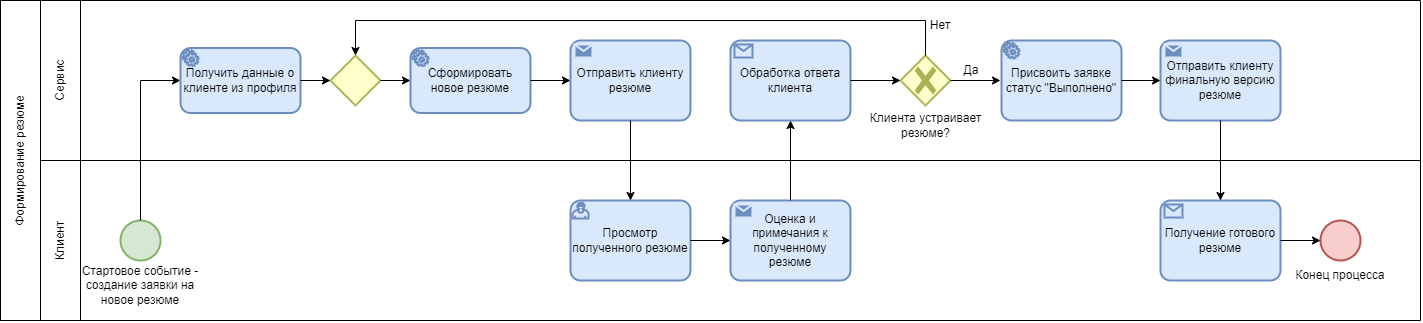

The diagram above was exported from draw.io. Its source (the exported page's mxGraphModel, read from the mxfile embedded in the PNG):
<mxGraphModel dx="1500" dy="839" grid="1" gridSize="10" guides="1" tooltips="1" connect="1" arrows="1" fold="1" page="1" pageScale="1" pageWidth="827" pageHeight="1169" math="0" shadow="0">
  <root>
    <mxCell id="WIyWlLk6GJQsqaUBKTNV-0" />
    <mxCell id="WIyWlLk6GJQsqaUBKTNV-1" parent="WIyWlLk6GJQsqaUBKTNV-0" />
    <mxCell id="E5GW4FJA_aySaG-Rxgp2-0" value="Клиент" style="rounded=0;whiteSpace=wrap;html=1;rotation=-90;" vertex="1" parent="WIyWlLk6GJQsqaUBKTNV-1">
      <mxGeometry x="100" y="380" width="160" height="40" as="geometry" />
    </mxCell>
    <mxCell id="E5GW4FJA_aySaG-Rxgp2-1" value="Сервис" style="rounded=0;whiteSpace=wrap;html=1;rotation=-90;" vertex="1" parent="WIyWlLk6GJQsqaUBKTNV-1">
      <mxGeometry x="100" y="220" width="160" height="40" as="geometry" />
    </mxCell>
    <mxCell id="E5GW4FJA_aySaG-Rxgp2-2" value="" style="endArrow=none;html=1;rounded=0;exitX=0;exitY=1;exitDx=0;exitDy=0;" edge="1" parent="WIyWlLk6GJQsqaUBKTNV-1" source="E5GW4FJA_aySaG-Rxgp2-0">
      <mxGeometry width="50" height="50" relative="1" as="geometry">
        <mxPoint x="720" y="330" as="sourcePoint" />
        <mxPoint x="1540" y="480" as="targetPoint" />
      </mxGeometry>
    </mxCell>
    <mxCell id="E5GW4FJA_aySaG-Rxgp2-3" value="" style="endArrow=none;html=1;rounded=0;exitX=1;exitY=1;exitDx=0;exitDy=0;" edge="1" parent="WIyWlLk6GJQsqaUBKTNV-1" source="E5GW4FJA_aySaG-Rxgp2-1">
      <mxGeometry width="50" height="50" relative="1" as="geometry">
        <mxPoint x="300" y="270" as="sourcePoint" />
        <mxPoint x="1540" y="160" as="targetPoint" />
      </mxGeometry>
    </mxCell>
    <mxCell id="E5GW4FJA_aySaG-Rxgp2-4" value="" style="endArrow=none;html=1;rounded=0;exitX=0;exitY=1;exitDx=0;exitDy=0;" edge="1" parent="WIyWlLk6GJQsqaUBKTNV-1" source="E5GW4FJA_aySaG-Rxgp2-1">
      <mxGeometry width="50" height="50" relative="1" as="geometry">
        <mxPoint x="220" y="340" as="sourcePoint" />
        <mxPoint x="1540" y="320" as="targetPoint" />
      </mxGeometry>
    </mxCell>
    <mxCell id="E5GW4FJA_aySaG-Rxgp2-5" value="" style="ellipse;whiteSpace=wrap;html=1;aspect=fixed;fillColor=#d5e8d4;strokeColor=#82b366;strokeWidth=2;" vertex="1" parent="WIyWlLk6GJQsqaUBKTNV-1">
      <mxGeometry x="240" y="380" width="40" height="40" as="geometry" />
    </mxCell>
    <mxCell id="E5GW4FJA_aySaG-Rxgp2-6" value="Стартовое событие - создание заявки на новое резюме" style="text;html=1;strokeColor=none;fillColor=none;align=center;verticalAlign=middle;whiteSpace=wrap;rounded=0;" vertex="1" parent="WIyWlLk6GJQsqaUBKTNV-1">
      <mxGeometry x="195" y="430" width="130" height="30" as="geometry" />
    </mxCell>
    <mxCell id="E5GW4FJA_aySaG-Rxgp2-8" value="" style="endArrow=classic;html=1;rounded=0;exitX=0.5;exitY=0;exitDx=0;exitDy=0;entryX=0;entryY=0.5;entryDx=0;entryDy=0;edgeStyle=orthogonalEdgeStyle;entryPerimeter=0;" edge="1" parent="WIyWlLk6GJQsqaUBKTNV-1" source="E5GW4FJA_aySaG-Rxgp2-5" target="E5GW4FJA_aySaG-Rxgp2-49">
      <mxGeometry width="50" height="50" relative="1" as="geometry">
        <mxPoint x="270" y="390" as="sourcePoint" />
        <mxPoint x="310" y="240" as="targetPoint" />
        <Array as="points">
          <mxPoint x="260" y="240" />
        </Array>
      </mxGeometry>
    </mxCell>
    <mxCell id="E5GW4FJA_aySaG-Rxgp2-10" value="" style="rhombus;whiteSpace=wrap;html=1;strokeWidth=2;fillColor=#FFFFCC;strokeColor=#A9B354;" vertex="1" parent="WIyWlLk6GJQsqaUBKTNV-1">
      <mxGeometry x="450" y="215" width="50" height="50" as="geometry" />
    </mxCell>
    <mxCell id="E5GW4FJA_aySaG-Rxgp2-22" value="Клиента устраивает резюме?" style="text;html=1;strokeColor=none;fillColor=none;align=center;verticalAlign=middle;whiteSpace=wrap;rounded=0;" vertex="1" parent="WIyWlLk6GJQsqaUBKTNV-1">
      <mxGeometry x="982.5" y="270" width="125" height="30" as="geometry" />
    </mxCell>
    <mxCell id="E5GW4FJA_aySaG-Rxgp2-24" value="Нет" style="text;html=1;strokeColor=none;fillColor=none;align=center;verticalAlign=middle;whiteSpace=wrap;rounded=0;" vertex="1" parent="WIyWlLk6GJQsqaUBKTNV-1">
      <mxGeometry x="1030" y="170.01" width="60" height="30" as="geometry" />
    </mxCell>
    <mxCell id="E5GW4FJA_aySaG-Rxgp2-31" value="Конец процесса" style="text;html=1;strokeColor=none;fillColor=none;align=center;verticalAlign=middle;whiteSpace=wrap;rounded=0;" vertex="1" parent="WIyWlLk6GJQsqaUBKTNV-1">
      <mxGeometry x="1410" y="420" width="100" height="30" as="geometry" />
    </mxCell>
    <mxCell id="E5GW4FJA_aySaG-Rxgp2-32" value="" style="endArrow=none;html=1;rounded=0;" edge="1" parent="WIyWlLk6GJQsqaUBKTNV-1">
      <mxGeometry width="50" height="50" relative="1" as="geometry">
        <mxPoint x="1540" y="480" as="sourcePoint" />
        <mxPoint x="1540" y="160" as="targetPoint" />
      </mxGeometry>
    </mxCell>
    <mxCell id="E5GW4FJA_aySaG-Rxgp2-41" value="Формирование резюме" style="rounded=0;whiteSpace=wrap;html=1;rotation=-90;" vertex="1" parent="WIyWlLk6GJQsqaUBKTNV-1">
      <mxGeometry x="-20" y="300" width="320" height="40" as="geometry" />
    </mxCell>
    <mxCell id="E5GW4FJA_aySaG-Rxgp2-43" value="Отправить клиенту резюме" style="points=[[0.25,0,0],[0.5,0,0],[0.75,0,0],[1,0.25,0],[1,0.5,0],[1,0.75,0],[0.75,1,0],[0.5,1,0],[0.25,1,0],[0,0.75,0],[0,0.5,0],[0,0.25,0]];shape=mxgraph.bpmn.task;whiteSpace=wrap;rectStyle=rounded;size=10;html=1;container=1;expand=0;collapsible=0;taskMarker=send;fillColor=#dae8fc;strokeColor=#6c8ebf;strokeWidth=2;" vertex="1" parent="WIyWlLk6GJQsqaUBKTNV-1">
      <mxGeometry x="690" y="200" width="120" height="80" as="geometry" />
    </mxCell>
    <mxCell id="E5GW4FJA_aySaG-Rxgp2-45" value="Сформировать новое резюме" style="points=[[0.25,0,0],[0.5,0,0],[0.75,0,0],[1,0.25,0],[1,0.5,0],[1,0.75,0],[0.75,1,0],[0.5,1,0],[0.25,1,0],[0,0.75,0],[0,0.5,0],[0,0.25,0]];shape=mxgraph.bpmn.task;whiteSpace=wrap;rectStyle=rounded;size=10;html=1;container=1;expand=0;collapsible=0;taskMarker=service;fillColor=#dae8fc;strokeColor=#6c8ebf;strokeWidth=2;" vertex="1" parent="WIyWlLk6GJQsqaUBKTNV-1">
      <mxGeometry x="530" y="207.51" width="120" height="65" as="geometry" />
    </mxCell>
    <mxCell id="E5GW4FJA_aySaG-Rxgp2-46" value="Присвоить заявке статус &quot;Выполнено&quot;" style="points=[[0.25,0,0],[0.5,0,0],[0.75,0,0],[1,0.25,0],[1,0.5,0],[1,0.75,0],[0.75,1,0],[0.5,1,0],[0.25,1,0],[0,0.75,0],[0,0.5,0],[0,0.25,0]];shape=mxgraph.bpmn.task;whiteSpace=wrap;rectStyle=rounded;size=10;html=1;container=1;expand=0;collapsible=0;taskMarker=service;fillColor=#dae8fc;strokeColor=#6c8ebf;strokeWidth=2;" vertex="1" parent="WIyWlLk6GJQsqaUBKTNV-1">
      <mxGeometry x="1121" y="200" width="120" height="80" as="geometry" />
    </mxCell>
    <mxCell id="E5GW4FJA_aySaG-Rxgp2-47" value="Оценка и примечания к полученному резюме" style="points=[[0.25,0,0],[0.5,0,0],[0.75,0,0],[1,0.25,0],[1,0.5,0],[1,0.75,0],[0.75,1,0],[0.5,1,0],[0.25,1,0],[0,0.75,0],[0,0.5,0],[0,0.25,0]];shape=mxgraph.bpmn.task;whiteSpace=wrap;rectStyle=rounded;size=10;html=1;container=1;expand=0;collapsible=0;taskMarker=send;fillColor=#dae8fc;strokeColor=#6c8ebf;strokeWidth=2;" vertex="1" parent="WIyWlLk6GJQsqaUBKTNV-1">
      <mxGeometry x="850" y="360" width="120" height="80" as="geometry" />
    </mxCell>
    <mxCell id="E5GW4FJA_aySaG-Rxgp2-48" value="Обработка ответа клиента" style="points=[[0.25,0,0],[0.5,0,0],[0.75,0,0],[1,0.25,0],[1,0.5,0],[1,0.75,0],[0.75,1,0],[0.5,1,0],[0.25,1,0],[0,0.75,0],[0,0.5,0],[0,0.25,0]];shape=mxgraph.bpmn.task;whiteSpace=wrap;rectStyle=rounded;size=10;html=1;container=1;expand=0;collapsible=0;taskMarker=receive;fillColor=#dae8fc;strokeColor=#6c8ebf;strokeWidth=2;" vertex="1" parent="WIyWlLk6GJQsqaUBKTNV-1">
      <mxGeometry x="850" y="200.01" width="120" height="80" as="geometry" />
    </mxCell>
    <mxCell id="E5GW4FJA_aySaG-Rxgp2-49" value="Получить данные о клиенте из профиля" style="points=[[0.25,0,0],[0.5,0,0],[0.75,0,0],[1,0.25,0],[1,0.5,0],[1,0.75,0],[0.75,1,0],[0.5,1,0],[0.25,1,0],[0,0.75,0],[0,0.5,0],[0,0.25,0]];shape=mxgraph.bpmn.task;whiteSpace=wrap;rectStyle=rounded;size=10;html=1;container=1;expand=0;collapsible=0;taskMarker=service;fillColor=#dae8fc;strokeColor=#6c8ebf;strokeWidth=2;" vertex="1" parent="WIyWlLk6GJQsqaUBKTNV-1">
      <mxGeometry x="300" y="207.51" width="120" height="65" as="geometry" />
    </mxCell>
    <mxCell id="E5GW4FJA_aySaG-Rxgp2-50" value="Просмотр полученного резюме" style="points=[[0.25,0,0],[0.5,0,0],[0.75,0,0],[1,0.25,0],[1,0.5,0],[1,0.75,0],[0.75,1,0],[0.5,1,0],[0.25,1,0],[0,0.75,0],[0,0.5,0],[0,0.25,0]];shape=mxgraph.bpmn.task;whiteSpace=wrap;rectStyle=rounded;size=10;html=1;container=1;expand=0;collapsible=0;taskMarker=user;fillColor=#dae8fc;strokeColor=#6c8ebf;strokeWidth=2;" vertex="1" parent="WIyWlLk6GJQsqaUBKTNV-1">
      <mxGeometry x="690" y="360" width="120" height="80" as="geometry" />
    </mxCell>
    <mxCell id="E5GW4FJA_aySaG-Rxgp2-53" value="" style="points=[[0.25,0.25,0],[0.5,0,0],[0.75,0.25,0],[1,0.5,0],[0.75,0.75,0],[0.5,1,0],[0.25,0.75,0],[0,0.5,0]];shape=mxgraph.bpmn.gateway2;html=1;verticalLabelPosition=bottom;labelBackgroundColor=#ffffff;verticalAlign=top;align=center;perimeter=rhombusPerimeter;outlineConnect=0;outline=none;symbol=none;gwType=exclusive;strokeWidth=2;fillColor=#FFFFCC;strokeColor=#A9B354;" vertex="1" parent="WIyWlLk6GJQsqaUBKTNV-1">
      <mxGeometry x="1020" y="215" width="50" height="50" as="geometry" />
    </mxCell>
    <mxCell id="E5GW4FJA_aySaG-Rxgp2-54" value="Отправить клиенту финальную версию резюме" style="points=[[0.25,0,0],[0.5,0,0],[0.75,0,0],[1,0.25,0],[1,0.5,0],[1,0.75,0],[0.75,1,0],[0.5,1,0],[0.25,1,0],[0,0.75,0],[0,0.5,0],[0,0.25,0]];shape=mxgraph.bpmn.task;whiteSpace=wrap;rectStyle=rounded;size=10;html=1;container=1;expand=0;collapsible=0;taskMarker=send;fillColor=#dae8fc;strokeColor=#6c8ebf;strokeWidth=2;" vertex="1" parent="WIyWlLk6GJQsqaUBKTNV-1">
      <mxGeometry x="1280" y="200.01" width="120" height="80" as="geometry" />
    </mxCell>
    <mxCell id="E5GW4FJA_aySaG-Rxgp2-55" value="Получение готового резюме" style="points=[[0.25,0,0],[0.5,0,0],[0.75,0,0],[1,0.25,0],[1,0.5,0],[1,0.75,0],[0.75,1,0],[0.5,1,0],[0.25,1,0],[0,0.75,0],[0,0.5,0],[0,0.25,0]];shape=mxgraph.bpmn.task;whiteSpace=wrap;rectStyle=rounded;size=10;html=1;container=1;expand=0;collapsible=0;taskMarker=receive;fillColor=#dae8fc;strokeColor=#6c8ebf;strokeWidth=2;" vertex="1" parent="WIyWlLk6GJQsqaUBKTNV-1">
      <mxGeometry x="1280" y="360" width="120" height="80" as="geometry" />
    </mxCell>
    <mxCell id="E5GW4FJA_aySaG-Rxgp2-56" value="" style="ellipse;whiteSpace=wrap;html=1;aspect=fixed;fillColor=#f8cecc;strokeColor=#b85450;strokeWidth=2;" vertex="1" parent="WIyWlLk6GJQsqaUBKTNV-1">
      <mxGeometry x="1440" y="380" width="40" height="40" as="geometry" />
    </mxCell>
    <mxCell id="E5GW4FJA_aySaG-Rxgp2-61" value="" style="endArrow=classic;html=1;rounded=0;exitX=0.5;exitY=1;exitDx=0;exitDy=0;exitPerimeter=0;entryX=0.5;entryY=0;entryDx=0;entryDy=0;entryPerimeter=0;" edge="1" parent="WIyWlLk6GJQsqaUBKTNV-1" source="E5GW4FJA_aySaG-Rxgp2-43" target="E5GW4FJA_aySaG-Rxgp2-50">
      <mxGeometry width="50" height="50" relative="1" as="geometry">
        <mxPoint x="720" y="380" as="sourcePoint" />
        <mxPoint x="770" y="330" as="targetPoint" />
      </mxGeometry>
    </mxCell>
    <mxCell id="E5GW4FJA_aySaG-Rxgp2-62" value="" style="endArrow=classic;html=1;rounded=0;entryX=0;entryY=0.5;entryDx=0;entryDy=0;entryPerimeter=0;exitX=1;exitY=0.5;exitDx=0;exitDy=0;exitPerimeter=0;" edge="1" parent="WIyWlLk6GJQsqaUBKTNV-1" source="E5GW4FJA_aySaG-Rxgp2-50" target="E5GW4FJA_aySaG-Rxgp2-47">
      <mxGeometry width="50" height="50" relative="1" as="geometry">
        <mxPoint x="830" y="490" as="sourcePoint" />
        <mxPoint x="880" y="440" as="targetPoint" />
      </mxGeometry>
    </mxCell>
    <mxCell id="E5GW4FJA_aySaG-Rxgp2-63" value="" style="endArrow=classic;html=1;rounded=0;entryX=0.5;entryY=1;entryDx=0;entryDy=0;entryPerimeter=0;exitX=0.5;exitY=0;exitDx=0;exitDy=0;exitPerimeter=0;" edge="1" parent="WIyWlLk6GJQsqaUBKTNV-1" source="E5GW4FJA_aySaG-Rxgp2-47" target="E5GW4FJA_aySaG-Rxgp2-48">
      <mxGeometry width="50" height="50" relative="1" as="geometry">
        <mxPoint x="880" y="340" as="sourcePoint" />
        <mxPoint x="930" y="290" as="targetPoint" />
      </mxGeometry>
    </mxCell>
    <mxCell id="E5GW4FJA_aySaG-Rxgp2-64" value="" style="endArrow=classic;html=1;rounded=0;exitX=1;exitY=0.5;exitDx=0;exitDy=0;exitPerimeter=0;entryX=0;entryY=0.5;entryDx=0;entryDy=0;entryPerimeter=0;" edge="1" parent="WIyWlLk6GJQsqaUBKTNV-1" source="E5GW4FJA_aySaG-Rxgp2-48" target="E5GW4FJA_aySaG-Rxgp2-53">
      <mxGeometry width="50" height="50" relative="1" as="geometry">
        <mxPoint x="1040" y="250" as="sourcePoint" />
        <mxPoint x="1090" y="200" as="targetPoint" />
      </mxGeometry>
    </mxCell>
    <mxCell id="E5GW4FJA_aySaG-Rxgp2-65" value="" style="endArrow=classic;html=1;rounded=0;exitX=1;exitY=0.5;exitDx=0;exitDy=0;exitPerimeter=0;" edge="1" parent="WIyWlLk6GJQsqaUBKTNV-1" source="E5GW4FJA_aySaG-Rxgp2-53">
      <mxGeometry width="50" height="50" relative="1" as="geometry">
        <mxPoint x="1080" y="290" as="sourcePoint" />
        <mxPoint x="1120" y="240" as="targetPoint" />
      </mxGeometry>
    </mxCell>
    <mxCell id="E5GW4FJA_aySaG-Rxgp2-66" value="" style="endArrow=classic;html=1;rounded=0;exitX=1;exitY=0.5;exitDx=0;exitDy=0;exitPerimeter=0;entryX=0;entryY=0.5;entryDx=0;entryDy=0;entryPerimeter=0;" edge="1" parent="WIyWlLk6GJQsqaUBKTNV-1" source="E5GW4FJA_aySaG-Rxgp2-46" target="E5GW4FJA_aySaG-Rxgp2-54">
      <mxGeometry width="50" height="50" relative="1" as="geometry">
        <mxPoint x="1250" y="280" as="sourcePoint" />
        <mxPoint x="1300" y="230" as="targetPoint" />
      </mxGeometry>
    </mxCell>
    <mxCell id="E5GW4FJA_aySaG-Rxgp2-67" value="" style="endArrow=classic;html=1;rounded=0;exitX=0.5;exitY=1;exitDx=0;exitDy=0;exitPerimeter=0;entryX=0.5;entryY=0;entryDx=0;entryDy=0;entryPerimeter=0;" edge="1" parent="WIyWlLk6GJQsqaUBKTNV-1" source="E5GW4FJA_aySaG-Rxgp2-54" target="E5GW4FJA_aySaG-Rxgp2-55">
      <mxGeometry width="50" height="50" relative="1" as="geometry">
        <mxPoint x="1350" y="340" as="sourcePoint" />
        <mxPoint x="1400" y="290" as="targetPoint" />
      </mxGeometry>
    </mxCell>
    <mxCell id="E5GW4FJA_aySaG-Rxgp2-68" value="" style="endArrow=classic;html=1;rounded=0;exitX=1;exitY=0.5;exitDx=0;exitDy=0;exitPerimeter=0;entryX=0;entryY=0.5;entryDx=0;entryDy=0;" edge="1" parent="WIyWlLk6GJQsqaUBKTNV-1" source="E5GW4FJA_aySaG-Rxgp2-55" target="E5GW4FJA_aySaG-Rxgp2-56">
      <mxGeometry width="50" height="50" relative="1" as="geometry">
        <mxPoint x="1400" y="410" as="sourcePoint" />
        <mxPoint x="1450" y="360" as="targetPoint" />
      </mxGeometry>
    </mxCell>
    <mxCell id="E5GW4FJA_aySaG-Rxgp2-69" value="" style="endArrow=classic;html=1;rounded=0;entryX=0.5;entryY=0;entryDx=0;entryDy=0;exitX=0.5;exitY=0;exitDx=0;exitDy=0;exitPerimeter=0;edgeStyle=elbowEdgeStyle;" edge="1" parent="WIyWlLk6GJQsqaUBKTNV-1" source="E5GW4FJA_aySaG-Rxgp2-53" target="E5GW4FJA_aySaG-Rxgp2-10">
      <mxGeometry width="50" height="50" relative="1" as="geometry">
        <mxPoint x="700" y="230" as="sourcePoint" />
        <mxPoint x="630" y="210" as="targetPoint" />
        <Array as="points">
          <mxPoint x="840" y="180" />
        </Array>
      </mxGeometry>
    </mxCell>
    <mxCell id="E5GW4FJA_aySaG-Rxgp2-71" value="Да" style="text;html=1;strokeColor=none;fillColor=none;align=center;verticalAlign=middle;whiteSpace=wrap;rounded=0;" vertex="1" parent="WIyWlLk6GJQsqaUBKTNV-1">
      <mxGeometry x="1061" y="215" width="60" height="30" as="geometry" />
    </mxCell>
    <mxCell id="E5GW4FJA_aySaG-Rxgp2-75" value="" style="endArrow=classic;html=1;rounded=0;exitX=1;exitY=0.5;exitDx=0;exitDy=0;exitPerimeter=0;" edge="1" parent="WIyWlLk6GJQsqaUBKTNV-1" source="E5GW4FJA_aySaG-Rxgp2-49">
      <mxGeometry width="50" height="50" relative="1" as="geometry">
        <mxPoint x="460" y="290" as="sourcePoint" />
        <mxPoint x="450" y="240" as="targetPoint" />
      </mxGeometry>
    </mxCell>
    <mxCell id="E5GW4FJA_aySaG-Rxgp2-76" value="" style="endArrow=classic;html=1;rounded=0;exitX=1;exitY=0.5;exitDx=0;exitDy=0;entryX=0;entryY=0.5;entryDx=0;entryDy=0;entryPerimeter=0;" edge="1" parent="WIyWlLk6GJQsqaUBKTNV-1" source="E5GW4FJA_aySaG-Rxgp2-10" target="E5GW4FJA_aySaG-Rxgp2-45">
      <mxGeometry width="50" height="50" relative="1" as="geometry">
        <mxPoint x="480" y="330" as="sourcePoint" />
        <mxPoint x="530" y="280" as="targetPoint" />
      </mxGeometry>
    </mxCell>
    <mxCell id="E5GW4FJA_aySaG-Rxgp2-77" value="" style="endArrow=classic;html=1;rounded=0;exitX=1;exitY=0.5;exitDx=0;exitDy=0;exitPerimeter=0;entryX=0;entryY=0.5;entryDx=0;entryDy=0;entryPerimeter=0;" edge="1" parent="WIyWlLk6GJQsqaUBKTNV-1" source="E5GW4FJA_aySaG-Rxgp2-45" target="E5GW4FJA_aySaG-Rxgp2-43">
      <mxGeometry width="50" height="50" relative="1" as="geometry">
        <mxPoint x="630" y="340" as="sourcePoint" />
        <mxPoint x="680" y="290" as="targetPoint" />
      </mxGeometry>
    </mxCell>
  </root>
</mxGraphModel>